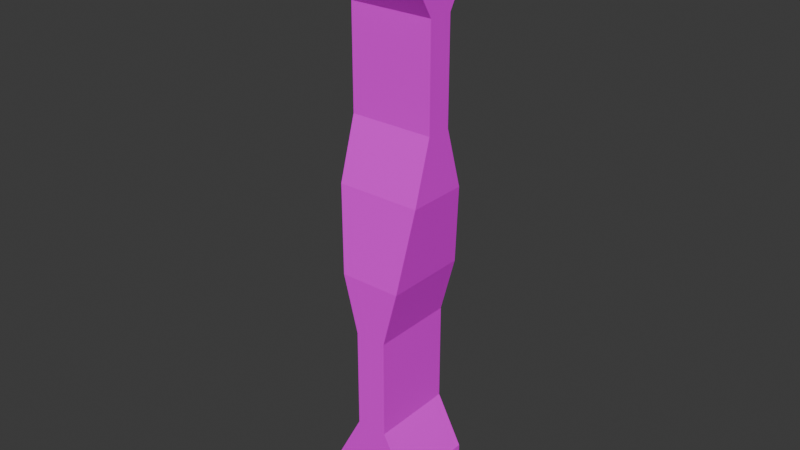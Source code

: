 # Source: DungeonPillar.blend  (saved by Blender 4.3.34; exported with 4.5.12 LTS)
import bpy
from mathutils import Matrix  # noqa: F401  (used for matrix-valued properties, if any)

bpy.ops.wm.read_factory_settings(use_empty=True)
scene = bpy.context.scene
scene.name = 'Scene'

# ---- collections
col_collection = bpy.data.collections.new('Collection'); scene.collection.children.link(col_collection)

# ---- images (referenced by path relative to the original .blend; pixels are not part of the script)
import os
ASSET_DIR = os.environ.get("B2B_ASSET_DIR", "")  # directory of the original .blend (textures are referenced by path, not embedded)
HERE = os.path.dirname(os.path.abspath(__file__))  # packed textures are extracted next to this script under _unpacked/

def load_image(name, relpath, width, height, colorspace="sRGB"):
    """Load a texture the original file referenced (path relative to the .blend, or extracted next to this script)."""
    p = next((c for c in (os.path.join(HERE, relpath), os.path.join(ASSET_DIR, relpath)) if relpath and os.path.exists(c)), "")
    if p:
        img = bpy.data.images.load(p, check_existing=True)
        img.name = name
    else:  # same state as the original file: an image datablock whose file is absent (Cycles renders it pink)
        img = bpy.data.images.new(name, width, height)
        img.source = "FILE"
        img.filepath = "//" + (relpath or name)
    img.colorspace_settings.name = colorspace
    return img
img_ue4_1m_x_1m__4__png = load_image('UE4_1m x 1m (4).png', 'UE4_1m x 1m (4).png', 1024, 1024, 'sRGB')

# ---- materials (node trees are filled in below, after node groups)
mat_dungeonpillar = bpy.data.materials.new('DungeonPillar')

# ---- material node trees
mat_dungeonpillar.use_nodes = True; mat_dungeonpillar.node_tree.nodes.clear()
_N = mat_dungeonpillar.node_tree.nodes; _L = mat_dungeonpillar.node_tree.links
n0 = _N.new('ShaderNodeBsdfPrincipled'); n0.name = 'Principled BSDF'; n0.location = (10, 300)
n1 = _N.new('ShaderNodeOutputMaterial'); n1.name = 'Material Output'; n1.location = (300, 300)
n2 = _N.new('ShaderNodeTexImage'); n2.name = 'Image Texture'; n2.location = (-280, 280)
n2.image = img_ue4_1m_x_1m__4__png
_L.new(n0.outputs[0], n1.inputs[0])
_L.new(n2.outputs[0], n0.inputs[0])
n1.is_active_output = True

# ---- world
world_world = bpy.data.worlds.new('World'); scene.world = world_world
world_world.use_nodes = True; world_world.node_tree.nodes.clear()
_N = world_world.node_tree.nodes; _L = world_world.node_tree.links
n0 = _N.new('ShaderNodeOutputWorld'); n0.name = 'World Output'; n0.location = (300, 300)
n1 = _N.new('ShaderNodeBackground'); n1.name = 'Background'; n1.location = (10, 300)
n1.inputs[0].default_value = (0.05088, 0.05088, 0.05088, 1.0)
_L.new(n1.outputs[0], n0.inputs[0])
n0.is_active_output = True
world_world.color = (0.05088, 0.05088, 0.05088)
world_world.sun_shadow_jitter_overblur = 0.0

# ---- meshes
me_cube_001 = bpy.data.meshes.new('Cube.001')
me_cube_001.from_pydata([(-0.5, -0.5, -0.5), (-0.5, -0.5, 0.5), (-0.5, 0.5, -0.5), (-0.5, 0.5, 0.5), (0.5, -0.5, -0.5), (0.5, -0.5, 0.5), (0.5, 0.5, -0.5), (0.5, 0.5, 0.5), (-0.1859, -0.5, -0.3333), (-0.1859, -0.5, -0.1667), (-0.5, -0.1479, 0.1667), (-0.5, -0.1479, 0.3333), (-0.5, 0.1479, 0.3333), (-0.5, 0.1479, 0.1667), (-0.1859, 0.5, -0.1667), (-0.1859, 0.5, -0.3333), (0.5, 0.1479, 0.3333), (0.5, 0.1479, 0.1667), (0.1859, 0.5, -0.1667), (0.1859, 0.5, -0.3333), (0.5, -0.1479, 0.3333), (0.5, -0.1479, 0.1667), (0.1859, -0.5, -0.1667), (0.1859, -0.5, -0.3333), (-0.5, -0.5, 0.4167), (-0.5, 0.5, 0.4167), (0.5, 0.5, 0.4167), (0.5, -0.5, 0.4167), (-0.5, 0.5, -0.4167), (0.5, 0.5, -0.4167), (0.5, -0.5, -0.4167), (-0.5, -0.5, -0.4167), (-0.5, -0.361, 0.06581), (-0.3644, -0.5, -0.07194), (-0.3644, 0.5, -0.07194), (-0.5, 0.361, 0.06581), (0.3644, 0.5, -0.07194), (0.5, 0.361, 0.06581), (0.3644, -0.5, -0.07194), (0.5, -0.361, 0.06581)], [], [(24, 1, 3, 25), (25, 3, 7, 26), (26, 7, 5, 27), (27, 5, 1, 24), (2, 6, 4, 0), (7, 3, 1, 5), (30, 23, 8, 31), (23, 22, 9, 8), (32, 10, 13, 35), (35, 13, 17, 37), (21, 20, 11, 10), (29, 19, 23, 30), (19, 18, 22, 23), (18, 36, 38, 22), (17, 16, 20, 21), (28, 15, 19, 29), (15, 14, 18, 19), (37, 17, 21, 39), (14, 34, 36, 18), (13, 12, 16, 17), (31, 8, 15, 28), (8, 9, 14, 15), (22, 38, 33, 9), (39, 21, 10, 32), (10, 11, 12, 13), (20, 27, 24, 11), (16, 26, 27, 20), (12, 25, 26, 16), (11, 24, 25, 12), (0, 31, 28, 2), (2, 28, 29, 6), (6, 29, 30, 4), (4, 30, 31, 0), (39, 32, 33, 38), (37, 39, 38, 36), (35, 37, 36, 34), (32, 35, 34, 33), (9, 33, 34, 14)])
_uv = me_cube_001.uv_layers.new(name='UVMap')
_uv.uv.foreach_set('vector', [0.0, 0.9173, 0.0, 1.001, 1.0, 1.001, 1.0, 0.9173, 0.0, 0.9173, 0.0, 1.001, 1.0, 1.001, 1.0, 0.9173, 1.0, 0.9173, 1.0, 1.001, 0.0, 1.001, 0.0, 0.9173, 1.0, 0.9173, 1.0, 1.001, 0.0, 1.001, 0.0, 0.9173, 0.125, 0.5, 0.375, 0.5, 0.375, 0.75, 0.125, 0.75, 0.625, 0.5, 0.875, 0.5, 0.875, 0.75, 0.625, 0.75, 1.0, 0.08401, 0.6859, 0.1673, 0.3141, 0.1673, 0.0, 0.08401, 0.6859, 0.1673, 0.6859, 0.334, 0.3141, 0.334, 0.3141, 0.1673, 0.139, 0.5665, 0.3521, 0.6673, 0.6479, 0.6673, 0.861, 0.5665, 0.0, 0.4547, 2.98e-08, 0.2416, 1.0, 0.2416, 1.0, 0.4547, 1.0, 0.6673, 1.0, 0.834, 2.98e-08, 0.834, 2.98e-08, 0.6673, 0.5849, 1.0, 0.2708, 1.0, 0.2708, 2.98e-08, 0.5849, 0.0, 1.0, 0.1673, 1.0, 0.334, 2.98e-08, 0.334, 2.98e-08, 0.1673, 0.2708, 1.0, 0.4493, 1.0, 0.4493, 0.0, 0.2708, 2.98e-08, 0.6479, 0.6673, 0.6479, 0.834, 0.3521, 0.834, 0.3521, 0.6673, 0.0, 0.08401, 0.3141, 0.1673, 0.6859, 0.1673, 1.0, 0.08401, 0.3141, 0.1673, 0.3141, 0.334, 0.6859, 0.334, 0.6859, 0.1673, 0.861, 0.5665, 0.6479, 0.6673, 0.3521, 0.6673, 0.139, 0.5665, 0.3141, 0.334, 0.1356, 0.4287, 0.8644, 0.4287, 0.6859, 0.334, 2.98e-08, 0.6673, 2.98e-08, 0.834, 1.0, 0.834, 1.0, 0.6673, 0.4151, 0.0, 0.7292, 2.98e-08, 0.7292, 1.0, 0.4151, 1.0, 2.98e-08, 0.1673, 2.98e-08, 0.334, 1.0, 0.334, 1.0, 0.1673, 0.6859, 0.334, 0.8644, 0.4287, 0.1356, 0.4287, 0.3141, 0.334, 1.0, 0.5453, 1.0, 0.7584, 2.98e-08, 0.7584, 0.0, 0.5453, 0.3521, 0.6673, 0.3521, 0.834, 0.6479, 0.834, 0.6479, 0.6673, 1.0, 0.7584, 1.0, 0.4063, 0.0, 0.4063, 2.98e-08, 0.7584, 0.6479, 0.834, 1.0, 0.9173, 0.0, 0.9173, 0.3521, 0.834, 2.98e-08, 0.2416, 0.0, 0.5937, 1.0, 0.5937, 1.0, 0.2416, 0.3521, 0.834, 0.0, 0.9173, 1.0, 0.9173, 0.6479, 0.834, 0.0, 0.0006815, 0.0, 0.08401, 1.0, 0.08401, 1.0, 0.0006815, 0.0, 0.0006815, 0.0, 0.08401, 1.0, 0.08401, 1.0, 0.0006815, 1.0, 0.0006815, 1.0, 0.08401, 0.0, 0.08401, 0.0, 0.0006815, 1.0, 0.0006815, 1.0, 0.08401, 0.0, 0.08401, 0.0, 0.0006815, 1.0, 0.5453, 0.0, 0.5453, 0.1356, 0.4063, 0.8644, 0.4063, 0.861, 0.5665, 0.139, 0.5665, 0.0, 0.4287, 1.0, 0.4287, 0.0, 0.4547, 1.0, 0.4547, 0.8644, 0.5937, 0.1356, 0.5937, 0.139, 0.5665, 0.861, 0.5665, 1.0, 0.4287, 0.0, 0.4287, 0.7292, 2.98e-08, 0.5507, 0.0, 0.5507, 1.0, 0.7292, 1.0])
me_cube_001.materials.append(mat_dungeonpillar)
me_cube_001.update()

# ---- objects
ob_dungeonpillar_col = bpy.data.objects.new('DungeonPillar-col', me_cube_001)

# ---- transforms, parenting, visibility, modifiers, constraints
ob_dungeonpillar_col.location = (0.0, 0.0, 0.0)
ob_dungeonpillar_col.scale = (0.7, 0.7, 5.0)

# ---- collection membership
col_collection.objects.link(ob_dungeonpillar_col)

# ---- scene / render settings (as saved in the file)
scene.frame_start = 1; scene.frame_end = 250; scene.frame_set(1)
scene.render.engine = 'BLENDER_EEVEE_NEXT'
bpy.context.view_layer.update()

# ---- added for rendering (the .blend has no active camera and no usable light): camera, sun
cam_auto = bpy.data.cameras.new('AutoCamera')
cam_auto.lens = 50.0
cam_auto.sensor_width = 36.0
cam_auto.clip_end = 1000.0
ob_auto_camera = bpy.data.objects.new('AutoCamera', cam_auto)
scene.collection.objects.link(ob_auto_camera)
ob_auto_camera.location = (4.71592, -5.65911, 3.77274)
ob_auto_camera.rotation_euler = (1.09748, -7.21219e-08, 0.694738)
scene.camera = ob_auto_camera
light_auto_sun = bpy.data.lights.new('AutoSun', 'SUN')
light_auto_sun.energy = 3.0
light_auto_sun.angle = 0.0523599
ob_auto_sun = bpy.data.objects.new('AutoSun', light_auto_sun)
scene.collection.objects.link(ob_auto_sun)
ob_auto_sun.rotation_euler = (0.872665, 0.174533, 0.523599)
bpy.context.view_layer.update()
